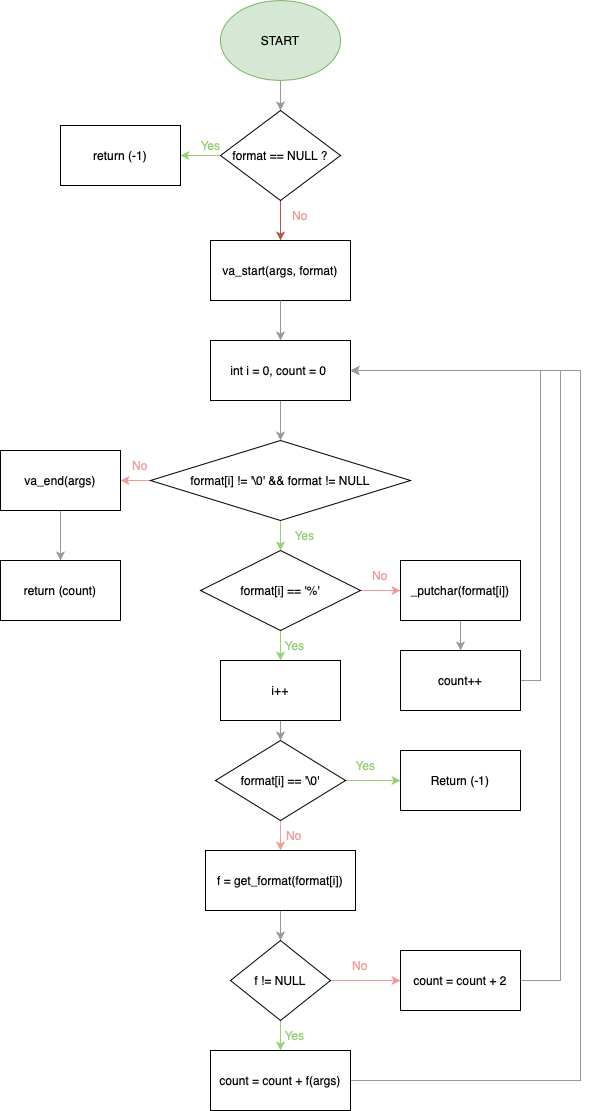

The diagram above was exported from draw.io. Its source (the exported page's mxGraphModel, read from the mxfile embedded in the PNG):
<mxGraphModel dx="1434" dy="827" grid="1" gridSize="10" guides="1" tooltips="1" connect="1" arrows="1" fold="1" page="1" pageScale="1" pageWidth="827" pageHeight="1169" math="0" shadow="0">
  <root>
    <mxCell id="WIyWlLk6GJQsqaUBKTNV-0" />
    <mxCell id="WIyWlLk6GJQsqaUBKTNV-1" parent="WIyWlLk6GJQsqaUBKTNV-0" />
    <mxCell id="ozGGzaoArKVUIe1FTtcG-4" value="" style="edgeStyle=orthogonalEdgeStyle;rounded=0;orthogonalLoop=1;jettySize=auto;html=1;strokeColor=#999999;" edge="1" parent="WIyWlLk6GJQsqaUBKTNV-1" source="ozGGzaoArKVUIe1FTtcG-0" target="ozGGzaoArKVUIe1FTtcG-2">
      <mxGeometry relative="1" as="geometry" />
    </mxCell>
    <mxCell id="ozGGzaoArKVUIe1FTtcG-0" value="START" style="ellipse;whiteSpace=wrap;html=1;fillColor=#d5e8d4;strokeColor=#82b366;" vertex="1" parent="WIyWlLk6GJQsqaUBKTNV-1">
      <mxGeometry x="340" y="10" width="120" height="80" as="geometry" />
    </mxCell>
    <mxCell id="ozGGzaoArKVUIe1FTtcG-1" style="edgeStyle=orthogonalEdgeStyle;rounded=0;orthogonalLoop=1;jettySize=auto;html=1;exitX=0.5;exitY=1;exitDx=0;exitDy=0;" edge="1" parent="WIyWlLk6GJQsqaUBKTNV-1" source="ozGGzaoArKVUIe1FTtcG-0" target="ozGGzaoArKVUIe1FTtcG-0">
      <mxGeometry relative="1" as="geometry" />
    </mxCell>
    <mxCell id="ozGGzaoArKVUIe1FTtcG-8" style="edgeStyle=orthogonalEdgeStyle;rounded=0;orthogonalLoop=1;jettySize=auto;html=1;exitX=0.5;exitY=1;exitDx=0;exitDy=0;entryX=0.5;entryY=0;entryDx=0;entryDy=0;fillColor=#f8cecc;strokeColor=#b85450;" edge="1" parent="WIyWlLk6GJQsqaUBKTNV-1" source="ozGGzaoArKVUIe1FTtcG-2" target="ozGGzaoArKVUIe1FTtcG-6">
      <mxGeometry relative="1" as="geometry" />
    </mxCell>
    <mxCell id="ozGGzaoArKVUIe1FTtcG-18" style="edgeStyle=orthogonalEdgeStyle;rounded=0;orthogonalLoop=1;jettySize=auto;html=1;exitX=0;exitY=0.5;exitDx=0;exitDy=0;entryX=1;entryY=0.5;entryDx=0;entryDy=0;fillColor=#00FF00;fontColor=#97D077;strokeColor=#97D077;" edge="1" parent="WIyWlLk6GJQsqaUBKTNV-1" source="ozGGzaoArKVUIe1FTtcG-2" target="ozGGzaoArKVUIe1FTtcG-5">
      <mxGeometry relative="1" as="geometry" />
    </mxCell>
    <mxCell id="ozGGzaoArKVUIe1FTtcG-2" value="format == NULL ?" style="rhombus;whiteSpace=wrap;html=1;" vertex="1" parent="WIyWlLk6GJQsqaUBKTNV-1">
      <mxGeometry x="340" y="120" width="120" height="90" as="geometry" />
    </mxCell>
    <mxCell id="ozGGzaoArKVUIe1FTtcG-5" value="return (-1)" style="rounded=0;whiteSpace=wrap;html=1;" vertex="1" parent="WIyWlLk6GJQsqaUBKTNV-1">
      <mxGeometry x="180" y="135" width="120" height="60" as="geometry" />
    </mxCell>
    <mxCell id="ozGGzaoArKVUIe1FTtcG-6" value="va_start(args, format)" style="rounded=0;whiteSpace=wrap;html=1;" vertex="1" parent="WIyWlLk6GJQsqaUBKTNV-1">
      <mxGeometry x="330" y="250" width="140" height="60" as="geometry" />
    </mxCell>
    <mxCell id="ozGGzaoArKVUIe1FTtcG-19" style="edgeStyle=orthogonalEdgeStyle;rounded=0;orthogonalLoop=1;jettySize=auto;html=1;exitX=0.5;exitY=1;exitDx=0;exitDy=0;entryX=0.5;entryY=0;entryDx=0;entryDy=0;strokeColor=#999999;" edge="1" parent="WIyWlLk6GJQsqaUBKTNV-1" source="ozGGzaoArKVUIe1FTtcG-7" target="ozGGzaoArKVUIe1FTtcG-10">
      <mxGeometry relative="1" as="geometry" />
    </mxCell>
    <mxCell id="ozGGzaoArKVUIe1FTtcG-7" value="int i = 0, count = 0&amp;nbsp;" style="rounded=0;whiteSpace=wrap;html=1;" vertex="1" parent="WIyWlLk6GJQsqaUBKTNV-1">
      <mxGeometry x="330" y="350" width="140" height="60" as="geometry" />
    </mxCell>
    <mxCell id="ozGGzaoArKVUIe1FTtcG-9" value="" style="endArrow=classic;html=1;rounded=0;exitX=0.5;exitY=1;exitDx=0;exitDy=0;entryX=0.5;entryY=0;entryDx=0;entryDy=0;strokeColor=#999999;" edge="1" parent="WIyWlLk6GJQsqaUBKTNV-1" source="ozGGzaoArKVUIe1FTtcG-6" target="ozGGzaoArKVUIe1FTtcG-7">
      <mxGeometry width="50" height="50" relative="1" as="geometry">
        <mxPoint x="390" y="420" as="sourcePoint" />
        <mxPoint x="440" y="370" as="targetPoint" />
      </mxGeometry>
    </mxCell>
    <mxCell id="ozGGzaoArKVUIe1FTtcG-16" style="edgeStyle=orthogonalEdgeStyle;rounded=0;orthogonalLoop=1;jettySize=auto;html=1;exitX=0.5;exitY=1;exitDx=0;exitDy=0;entryX=0.5;entryY=0;entryDx=0;entryDy=0;strokeColor=#97D077;" edge="1" parent="WIyWlLk6GJQsqaUBKTNV-1" source="ozGGzaoArKVUIe1FTtcG-10" target="ozGGzaoArKVUIe1FTtcG-11">
      <mxGeometry relative="1" as="geometry" />
    </mxCell>
    <mxCell id="ozGGzaoArKVUIe1FTtcG-43" style="edgeStyle=orthogonalEdgeStyle;rounded=0;orthogonalLoop=1;jettySize=auto;html=1;exitX=0;exitY=0.5;exitDx=0;exitDy=0;entryX=1;entryY=0.5;entryDx=0;entryDy=0;strokeColor=#F19C99;" edge="1" parent="WIyWlLk6GJQsqaUBKTNV-1" source="ozGGzaoArKVUIe1FTtcG-10" target="ozGGzaoArKVUIe1FTtcG-42">
      <mxGeometry relative="1" as="geometry" />
    </mxCell>
    <mxCell id="ozGGzaoArKVUIe1FTtcG-10" value="format[i] != '\0' &amp;amp;&amp;amp; format != NULL" style="rhombus;whiteSpace=wrap;html=1;" vertex="1" parent="WIyWlLk6GJQsqaUBKTNV-1">
      <mxGeometry x="270" y="450" width="260" height="80" as="geometry" />
    </mxCell>
    <mxCell id="ozGGzaoArKVUIe1FTtcG-30" style="edgeStyle=orthogonalEdgeStyle;rounded=0;orthogonalLoop=1;jettySize=auto;html=1;exitX=1;exitY=0.5;exitDx=0;exitDy=0;entryX=0;entryY=0.5;entryDx=0;entryDy=0;strokeColor=#F19C99;" edge="1" parent="WIyWlLk6GJQsqaUBKTNV-1" source="ozGGzaoArKVUIe1FTtcG-11" target="ozGGzaoArKVUIe1FTtcG-12">
      <mxGeometry relative="1" as="geometry" />
    </mxCell>
    <mxCell id="ozGGzaoArKVUIe1FTtcG-48" style="edgeStyle=orthogonalEdgeStyle;rounded=0;orthogonalLoop=1;jettySize=auto;html=1;exitX=0.5;exitY=1;exitDx=0;exitDy=0;entryX=0.5;entryY=0;entryDx=0;entryDy=0;strokeColor=#97D077;" edge="1" parent="WIyWlLk6GJQsqaUBKTNV-1" source="ozGGzaoArKVUIe1FTtcG-11" target="ozGGzaoArKVUIe1FTtcG-32">
      <mxGeometry relative="1" as="geometry" />
    </mxCell>
    <mxCell id="ozGGzaoArKVUIe1FTtcG-11" value="format[i] == '%'" style="rhombus;whiteSpace=wrap;html=1;" vertex="1" parent="WIyWlLk6GJQsqaUBKTNV-1">
      <mxGeometry x="320" y="560" width="160" height="80" as="geometry" />
    </mxCell>
    <mxCell id="ozGGzaoArKVUIe1FTtcG-28" style="edgeStyle=orthogonalEdgeStyle;rounded=0;orthogonalLoop=1;jettySize=auto;html=1;exitX=0.5;exitY=1;exitDx=0;exitDy=0;entryX=0.5;entryY=0;entryDx=0;entryDy=0;strokeColor=#999999;" edge="1" parent="WIyWlLk6GJQsqaUBKTNV-1" source="ozGGzaoArKVUIe1FTtcG-12" target="ozGGzaoArKVUIe1FTtcG-27">
      <mxGeometry relative="1" as="geometry" />
    </mxCell>
    <mxCell id="ozGGzaoArKVUIe1FTtcG-12" value="_putchar(format[i])" style="rounded=0;whiteSpace=wrap;html=1;" vertex="1" parent="WIyWlLk6GJQsqaUBKTNV-1">
      <mxGeometry x="520" y="570" width="120" height="60" as="geometry" />
    </mxCell>
    <mxCell id="ozGGzaoArKVUIe1FTtcG-21" style="edgeStyle=orthogonalEdgeStyle;rounded=0;orthogonalLoop=1;jettySize=auto;html=1;exitX=0.5;exitY=1;exitDx=0;exitDy=0;strokeColor=#F19C99;" edge="1" parent="WIyWlLk6GJQsqaUBKTNV-1" source="ozGGzaoArKVUIe1FTtcG-13" target="ozGGzaoArKVUIe1FTtcG-14">
      <mxGeometry relative="1" as="geometry" />
    </mxCell>
    <mxCell id="ozGGzaoArKVUIe1FTtcG-40" style="edgeStyle=orthogonalEdgeStyle;rounded=0;orthogonalLoop=1;jettySize=auto;html=1;exitX=1;exitY=0.5;exitDx=0;exitDy=0;entryX=0;entryY=0.5;entryDx=0;entryDy=0;strokeColor=#97D077;" edge="1" parent="WIyWlLk6GJQsqaUBKTNV-1" source="ozGGzaoArKVUIe1FTtcG-13" target="ozGGzaoArKVUIe1FTtcG-39">
      <mxGeometry relative="1" as="geometry" />
    </mxCell>
    <mxCell id="ozGGzaoArKVUIe1FTtcG-13" value="format[i] == '\0'" style="rhombus;whiteSpace=wrap;html=1;" vertex="1" parent="WIyWlLk6GJQsqaUBKTNV-1">
      <mxGeometry x="335" y="750" width="130" height="80" as="geometry" />
    </mxCell>
    <mxCell id="ozGGzaoArKVUIe1FTtcG-22" style="edgeStyle=orthogonalEdgeStyle;rounded=0;orthogonalLoop=1;jettySize=auto;html=1;exitX=0.5;exitY=1;exitDx=0;exitDy=0;entryX=0.5;entryY=0;entryDx=0;entryDy=0;strokeColor=#999999;" edge="1" parent="WIyWlLk6GJQsqaUBKTNV-1" source="ozGGzaoArKVUIe1FTtcG-14" target="ozGGzaoArKVUIe1FTtcG-15">
      <mxGeometry relative="1" as="geometry" />
    </mxCell>
    <mxCell id="ozGGzaoArKVUIe1FTtcG-14" value="f = get_format(format[i])" style="rounded=0;whiteSpace=wrap;html=1;" vertex="1" parent="WIyWlLk6GJQsqaUBKTNV-1">
      <mxGeometry x="325" y="860" width="150" height="60" as="geometry" />
    </mxCell>
    <mxCell id="ozGGzaoArKVUIe1FTtcG-36" style="edgeStyle=orthogonalEdgeStyle;rounded=0;orthogonalLoop=1;jettySize=auto;html=1;exitX=0.5;exitY=1;exitDx=0;exitDy=0;entryX=0.5;entryY=0;entryDx=0;entryDy=0;fillColor=#d5e8d4;strokeColor=#97D077;" edge="1" parent="WIyWlLk6GJQsqaUBKTNV-1" source="ozGGzaoArKVUIe1FTtcG-15" target="ozGGzaoArKVUIe1FTtcG-35">
      <mxGeometry relative="1" as="geometry" />
    </mxCell>
    <mxCell id="ozGGzaoArKVUIe1FTtcG-38" style="edgeStyle=orthogonalEdgeStyle;rounded=0;orthogonalLoop=1;jettySize=auto;html=1;exitX=1;exitY=0.5;exitDx=0;exitDy=0;entryX=0;entryY=0.5;entryDx=0;entryDy=0;fillColor=#f8cecc;strokeColor=#F19C99;" edge="1" parent="WIyWlLk6GJQsqaUBKTNV-1" source="ozGGzaoArKVUIe1FTtcG-15" target="ozGGzaoArKVUIe1FTtcG-37">
      <mxGeometry relative="1" as="geometry" />
    </mxCell>
    <mxCell id="ozGGzaoArKVUIe1FTtcG-15" value="f != NULL" style="rhombus;whiteSpace=wrap;html=1;" vertex="1" parent="WIyWlLk6GJQsqaUBKTNV-1">
      <mxGeometry x="350" y="950" width="100" height="80" as="geometry" />
    </mxCell>
    <mxCell id="ozGGzaoArKVUIe1FTtcG-24" value="Yes" style="text;html=1;align=center;verticalAlign=middle;resizable=0;points=[];autosize=1;strokeColor=none;fillColor=none;fontColor=#97D077;" vertex="1" parent="WIyWlLk6GJQsqaUBKTNV-1">
      <mxGeometry x="310" y="140" width="40" height="30" as="geometry" />
    </mxCell>
    <mxCell id="ozGGzaoArKVUIe1FTtcG-25" value="No" style="text;html=1;align=center;verticalAlign=middle;whiteSpace=wrap;rounded=0;fontColor=#F19C99;" vertex="1" parent="WIyWlLk6GJQsqaUBKTNV-1">
      <mxGeometry x="390" y="210" width="60" height="30" as="geometry" />
    </mxCell>
    <mxCell id="ozGGzaoArKVUIe1FTtcG-31" style="edgeStyle=orthogonalEdgeStyle;rounded=0;orthogonalLoop=1;jettySize=auto;html=1;exitX=1;exitY=0.5;exitDx=0;exitDy=0;entryX=1;entryY=0.5;entryDx=0;entryDy=0;strokeColor=#999999;" edge="1" parent="WIyWlLk6GJQsqaUBKTNV-1" source="ozGGzaoArKVUIe1FTtcG-27" target="ozGGzaoArKVUIe1FTtcG-7">
      <mxGeometry relative="1" as="geometry" />
    </mxCell>
    <mxCell id="ozGGzaoArKVUIe1FTtcG-27" value="count++" style="rounded=0;whiteSpace=wrap;html=1;" vertex="1" parent="WIyWlLk6GJQsqaUBKTNV-1">
      <mxGeometry x="520" y="660" width="120" height="60" as="geometry" />
    </mxCell>
    <mxCell id="ozGGzaoArKVUIe1FTtcG-33" style="edgeStyle=orthogonalEdgeStyle;rounded=0;orthogonalLoop=1;jettySize=auto;html=1;exitX=0.5;exitY=1;exitDx=0;exitDy=0;entryX=0.5;entryY=0;entryDx=0;entryDy=0;strokeColor=#999999;" edge="1" parent="WIyWlLk6GJQsqaUBKTNV-1" source="ozGGzaoArKVUIe1FTtcG-32" target="ozGGzaoArKVUIe1FTtcG-13">
      <mxGeometry relative="1" as="geometry" />
    </mxCell>
    <mxCell id="ozGGzaoArKVUIe1FTtcG-32" value="i++" style="rounded=0;whiteSpace=wrap;html=1;" vertex="1" parent="WIyWlLk6GJQsqaUBKTNV-1">
      <mxGeometry x="340" y="670" width="120" height="60" as="geometry" />
    </mxCell>
    <mxCell id="ozGGzaoArKVUIe1FTtcG-55" style="edgeStyle=orthogonalEdgeStyle;rounded=0;orthogonalLoop=1;jettySize=auto;html=1;exitX=1;exitY=0.5;exitDx=0;exitDy=0;entryX=1;entryY=0.5;entryDx=0;entryDy=0;strokeColor=#999999;" edge="1" parent="WIyWlLk6GJQsqaUBKTNV-1" source="ozGGzaoArKVUIe1FTtcG-35" target="ozGGzaoArKVUIe1FTtcG-7">
      <mxGeometry relative="1" as="geometry">
        <Array as="points">
          <mxPoint x="700" y="1090" />
          <mxPoint x="700" y="380" />
        </Array>
      </mxGeometry>
    </mxCell>
    <mxCell id="ozGGzaoArKVUIe1FTtcG-35" value="count = count + f(args)" style="rounded=0;whiteSpace=wrap;html=1;" vertex="1" parent="WIyWlLk6GJQsqaUBKTNV-1">
      <mxGeometry x="330" y="1060" width="140" height="60" as="geometry" />
    </mxCell>
    <mxCell id="ozGGzaoArKVUIe1FTtcG-41" style="edgeStyle=orthogonalEdgeStyle;rounded=0;orthogonalLoop=1;jettySize=auto;html=1;exitX=1;exitY=0.5;exitDx=0;exitDy=0;entryX=1;entryY=0.5;entryDx=0;entryDy=0;strokeColor=#999999;" edge="1" parent="WIyWlLk6GJQsqaUBKTNV-1" source="ozGGzaoArKVUIe1FTtcG-37" target="ozGGzaoArKVUIe1FTtcG-7">
      <mxGeometry relative="1" as="geometry">
        <mxPoint x="660" y="690" as="targetPoint" />
        <Array as="points">
          <mxPoint x="680" y="990" />
          <mxPoint x="680" y="380" />
        </Array>
      </mxGeometry>
    </mxCell>
    <mxCell id="ozGGzaoArKVUIe1FTtcG-37" value="count = count + 2" style="rounded=0;whiteSpace=wrap;html=1;" vertex="1" parent="WIyWlLk6GJQsqaUBKTNV-1">
      <mxGeometry x="520" y="960" width="120" height="60" as="geometry" />
    </mxCell>
    <mxCell id="ozGGzaoArKVUIe1FTtcG-39" value="Return (-1)" style="rounded=0;whiteSpace=wrap;html=1;" vertex="1" parent="WIyWlLk6GJQsqaUBKTNV-1">
      <mxGeometry x="520" y="760" width="120" height="60" as="geometry" />
    </mxCell>
    <mxCell id="ozGGzaoArKVUIe1FTtcG-45" style="edgeStyle=orthogonalEdgeStyle;rounded=0;orthogonalLoop=1;jettySize=auto;html=1;exitX=0.5;exitY=1;exitDx=0;exitDy=0;entryX=0.5;entryY=0;entryDx=0;entryDy=0;strokeColor=#999999;" edge="1" parent="WIyWlLk6GJQsqaUBKTNV-1" source="ozGGzaoArKVUIe1FTtcG-42" target="ozGGzaoArKVUIe1FTtcG-44">
      <mxGeometry relative="1" as="geometry" />
    </mxCell>
    <mxCell id="ozGGzaoArKVUIe1FTtcG-42" value="va_end(args)" style="rounded=0;whiteSpace=wrap;html=1;" vertex="1" parent="WIyWlLk6GJQsqaUBKTNV-1">
      <mxGeometry x="120" y="460" width="120" height="60" as="geometry" />
    </mxCell>
    <mxCell id="ozGGzaoArKVUIe1FTtcG-44" value="return (count)" style="rounded=0;whiteSpace=wrap;html=1;" vertex="1" parent="WIyWlLk6GJQsqaUBKTNV-1">
      <mxGeometry x="120" y="570" width="120" height="60" as="geometry" />
    </mxCell>
    <mxCell id="ozGGzaoArKVUIe1FTtcG-46" value="Yes" style="text;html=1;align=center;verticalAlign=middle;resizable=0;points=[];autosize=1;strokeColor=none;fillColor=none;fontColor=#97D077;" vertex="1" parent="WIyWlLk6GJQsqaUBKTNV-1">
      <mxGeometry x="404" y="530" width="40" height="30" as="geometry" />
    </mxCell>
    <mxCell id="ozGGzaoArKVUIe1FTtcG-47" value="No" style="text;html=1;align=center;verticalAlign=middle;whiteSpace=wrap;rounded=0;fontColor=#F19C99;" vertex="1" parent="WIyWlLk6GJQsqaUBKTNV-1">
      <mxGeometry x="230" y="460" width="60" height="30" as="geometry" />
    </mxCell>
    <mxCell id="ozGGzaoArKVUIe1FTtcG-49" value="Yes" style="text;html=1;align=center;verticalAlign=middle;resizable=0;points=[];autosize=1;strokeColor=none;fillColor=none;fontColor=#97D077;" vertex="1" parent="WIyWlLk6GJQsqaUBKTNV-1">
      <mxGeometry x="394" y="640" width="40" height="30" as="geometry" />
    </mxCell>
    <mxCell id="ozGGzaoArKVUIe1FTtcG-50" value="Yes" style="text;html=1;align=center;verticalAlign=middle;resizable=0;points=[];autosize=1;strokeColor=none;fillColor=none;fontColor=#97D077;" vertex="1" parent="WIyWlLk6GJQsqaUBKTNV-1">
      <mxGeometry x="465" y="760" width="40" height="30" as="geometry" />
    </mxCell>
    <mxCell id="ozGGzaoArKVUIe1FTtcG-51" value="No" style="text;html=1;align=center;verticalAlign=middle;whiteSpace=wrap;rounded=0;fontColor=#F19C99;" vertex="1" parent="WIyWlLk6GJQsqaUBKTNV-1">
      <mxGeometry x="470" y="570" width="60" height="30" as="geometry" />
    </mxCell>
    <mxCell id="ozGGzaoArKVUIe1FTtcG-52" value="No" style="text;html=1;align=center;verticalAlign=middle;whiteSpace=wrap;rounded=0;fontColor=#F19C99;" vertex="1" parent="WIyWlLk6GJQsqaUBKTNV-1">
      <mxGeometry x="384" y="830" width="60" height="30" as="geometry" />
    </mxCell>
    <mxCell id="ozGGzaoArKVUIe1FTtcG-53" value="Yes" style="text;html=1;align=center;verticalAlign=middle;resizable=0;points=[];autosize=1;strokeColor=none;fillColor=none;fontColor=#97D077;" vertex="1" parent="WIyWlLk6GJQsqaUBKTNV-1">
      <mxGeometry x="394" y="1030" width="40" height="30" as="geometry" />
    </mxCell>
    <mxCell id="ozGGzaoArKVUIe1FTtcG-54" value="No" style="text;html=1;align=center;verticalAlign=middle;whiteSpace=wrap;rounded=0;fontColor=#F19C99;" vertex="1" parent="WIyWlLk6GJQsqaUBKTNV-1">
      <mxGeometry x="450" y="960" width="60" height="30" as="geometry" />
    </mxCell>
  </root>
</mxGraphModel>